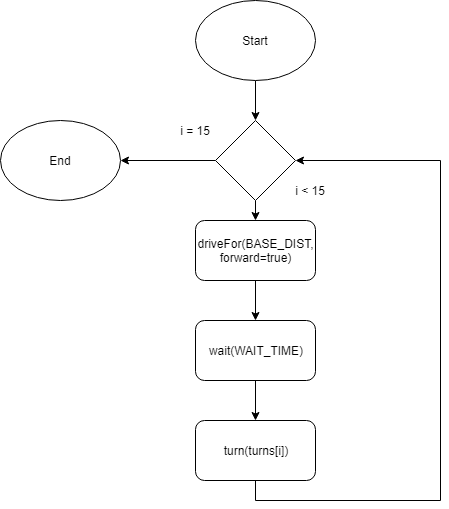

The diagram above was exported from draw.io. Its source (the exported page's mxGraphModel, read from the mxfile embedded in the PNG):
<mxGraphModel dx="942" dy="582" grid="1" gridSize="10" guides="1" tooltips="1" connect="1" arrows="1" fold="1" page="1" pageScale="1" pageWidth="850" pageHeight="1100" math="0" shadow="0">
  <root>
    <mxCell id="0" />
    <mxCell id="1" parent="0" />
    <mxCell id="2kDQJQ_5klnjkzzQTXg1-3" style="edgeStyle=orthogonalEdgeStyle;rounded=0;orthogonalLoop=1;jettySize=auto;html=1;exitX=0.5;exitY=1;exitDx=0;exitDy=0;entryX=0.5;entryY=0;entryDx=0;entryDy=0;" edge="1" parent="1" source="2kDQJQ_5klnjkzzQTXg1-1" target="2kDQJQ_5klnjkzzQTXg1-2">
      <mxGeometry relative="1" as="geometry" />
    </mxCell>
    <mxCell id="2kDQJQ_5klnjkzzQTXg1-1" value="Start" style="ellipse;whiteSpace=wrap;html=1;" vertex="1" parent="1">
      <mxGeometry x="365" y="20" width="120" height="80" as="geometry" />
    </mxCell>
    <mxCell id="2kDQJQ_5klnjkzzQTXg1-6" style="edgeStyle=orthogonalEdgeStyle;rounded=0;orthogonalLoop=1;jettySize=auto;html=1;exitX=0.5;exitY=1;exitDx=0;exitDy=0;entryX=0.5;entryY=0;entryDx=0;entryDy=0;" edge="1" parent="1" source="2kDQJQ_5klnjkzzQTXg1-2" target="2kDQJQ_5klnjkzzQTXg1-5">
      <mxGeometry relative="1" as="geometry" />
    </mxCell>
    <mxCell id="2kDQJQ_5klnjkzzQTXg1-16" style="edgeStyle=orthogonalEdgeStyle;rounded=0;orthogonalLoop=1;jettySize=auto;html=1;exitX=0;exitY=0.5;exitDx=0;exitDy=0;entryX=1;entryY=0.5;entryDx=0;entryDy=0;" edge="1" parent="1" source="2kDQJQ_5klnjkzzQTXg1-2" target="2kDQJQ_5klnjkzzQTXg1-15">
      <mxGeometry relative="1" as="geometry" />
    </mxCell>
    <mxCell id="2kDQJQ_5klnjkzzQTXg1-2" value="" style="rhombus;whiteSpace=wrap;html=1;" vertex="1" parent="1">
      <mxGeometry x="385" y="140" width="80" height="80" as="geometry" />
    </mxCell>
    <mxCell id="2kDQJQ_5klnjkzzQTXg1-4" value="i &amp;lt; 15" style="text;html=1;strokeColor=none;fillColor=none;align=center;verticalAlign=middle;whiteSpace=wrap;rounded=0;" vertex="1" parent="1">
      <mxGeometry x="460" y="200" width="40" height="20" as="geometry" />
    </mxCell>
    <mxCell id="2kDQJQ_5klnjkzzQTXg1-11" style="edgeStyle=orthogonalEdgeStyle;rounded=0;orthogonalLoop=1;jettySize=auto;html=1;exitX=0.5;exitY=1;exitDx=0;exitDy=0;entryX=0.5;entryY=0;entryDx=0;entryDy=0;" edge="1" parent="1" source="2kDQJQ_5klnjkzzQTXg1-5" target="2kDQJQ_5klnjkzzQTXg1-9">
      <mxGeometry relative="1" as="geometry" />
    </mxCell>
    <mxCell id="2kDQJQ_5klnjkzzQTXg1-5" value="driveFor(BASE_DIST, forward=true)" style="rounded=1;whiteSpace=wrap;html=1;" vertex="1" parent="1">
      <mxGeometry x="365" y="240" width="120" height="60" as="geometry" />
    </mxCell>
    <mxCell id="2kDQJQ_5klnjkzzQTXg1-13" style="edgeStyle=orthogonalEdgeStyle;rounded=0;orthogonalLoop=1;jettySize=auto;html=1;exitX=0.5;exitY=1;exitDx=0;exitDy=0;entryX=1;entryY=0.5;entryDx=0;entryDy=0;" edge="1" parent="1" source="2kDQJQ_5klnjkzzQTXg1-7" target="2kDQJQ_5klnjkzzQTXg1-2">
      <mxGeometry relative="1" as="geometry">
        <Array as="points">
          <mxPoint x="425" y="520" />
          <mxPoint x="610" y="520" />
          <mxPoint x="610" y="180" />
        </Array>
      </mxGeometry>
    </mxCell>
    <mxCell id="2kDQJQ_5klnjkzzQTXg1-7" value="turn(turns[i])" style="rounded=1;whiteSpace=wrap;html=1;" vertex="1" parent="1">
      <mxGeometry x="365" y="440" width="120" height="60" as="geometry" />
    </mxCell>
    <mxCell id="2kDQJQ_5klnjkzzQTXg1-12" style="edgeStyle=orthogonalEdgeStyle;rounded=0;orthogonalLoop=1;jettySize=auto;html=1;exitX=0.5;exitY=1;exitDx=0;exitDy=0;" edge="1" parent="1" source="2kDQJQ_5klnjkzzQTXg1-9" target="2kDQJQ_5klnjkzzQTXg1-7">
      <mxGeometry relative="1" as="geometry" />
    </mxCell>
    <mxCell id="2kDQJQ_5klnjkzzQTXg1-9" value="wait(WAIT_TIME)" style="rounded=1;whiteSpace=wrap;html=1;" vertex="1" parent="1">
      <mxGeometry x="365" y="340" width="120" height="60" as="geometry" />
    </mxCell>
    <mxCell id="2kDQJQ_5klnjkzzQTXg1-14" value="i = 15" style="text;html=1;strokeColor=none;fillColor=none;align=center;verticalAlign=middle;whiteSpace=wrap;rounded=0;" vertex="1" parent="1">
      <mxGeometry x="345" y="140" width="40" height="20" as="geometry" />
    </mxCell>
    <mxCell id="2kDQJQ_5klnjkzzQTXg1-15" value="End" style="ellipse;whiteSpace=wrap;html=1;" vertex="1" parent="1">
      <mxGeometry x="170" y="140" width="120" height="80" as="geometry" />
    </mxCell>
  </root>
</mxGraphModel>